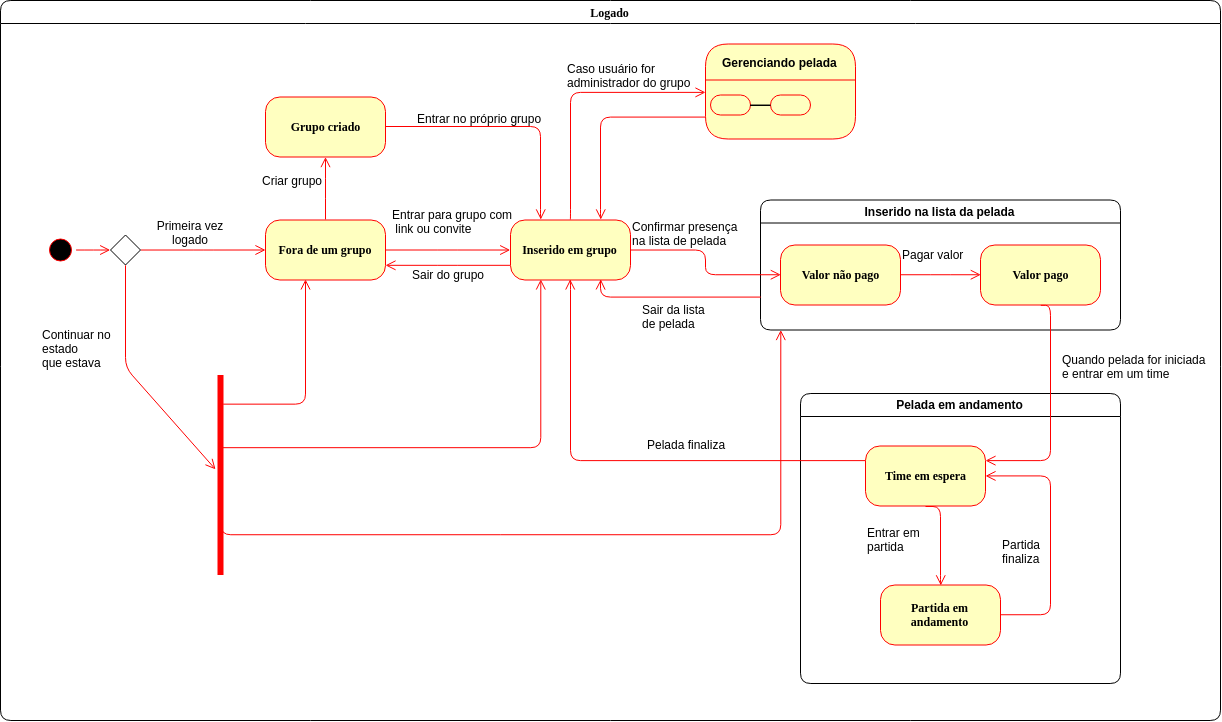

The diagram above was exported from draw.io. Its source (the exported page's mxGraphModel, read from the mxfile embedded in the PNG):
<mxGraphModel dx="1225" dy="544" grid="1" gridSize="10" guides="1" tooltips="1" connect="1" arrows="1" fold="1" page="1" pageScale="1" pageWidth="1100" pageHeight="850" background="#ffffff" math="0" shadow="0">
  <root>
    <mxCell id="0" />
    <mxCell id="1" parent="0" />
    <mxCell id="_LUQMYdFPajJBorO399i-11" value="Logado" style="swimlane;whiteSpace=wrap;html=1;rounded=1;shadow=0;comic=0;labelBackgroundColor=none;strokeColor=#000000;strokeWidth=1;fillColor=#ffffff;fontFamily=Verdana;fontSize=12;fontColor=#000000;align=center;" parent="1" vertex="1">
      <mxGeometry x="70" y="30" width="1220" height="720" as="geometry" />
    </mxCell>
    <mxCell id="9jRoJC_sQNI34zeG44yw-56" value="&lt;span style=&quot;font-family: &amp;#34;helvetica&amp;#34; ; white-space: nowrap&quot;&gt;Pelada em andamento&lt;/span&gt;" style="swimlane;whiteSpace=wrap;html=1;rounded=1;shadow=0;comic=0;labelBackgroundColor=none;strokeColor=#000000;strokeWidth=1;fillColor=#ffffff;fontFamily=Verdana;fontSize=12;fontColor=#000000;align=center;" vertex="1" parent="_LUQMYdFPajJBorO399i-11">
      <mxGeometry x="800" y="393" width="320" height="290" as="geometry">
        <mxRectangle x="480" y="435" width="120" height="23" as="alternateBounds" />
      </mxGeometry>
    </mxCell>
    <mxCell id="9jRoJC_sQNI34zeG44yw-50" value="&lt;b&gt;Time em espera&lt;/b&gt;" style="rounded=1;whiteSpace=wrap;html=1;arcSize=24;fillColor=#ffffc0;strokeColor=#ff0000;shadow=0;comic=0;labelBackgroundColor=none;fontFamily=Verdana;fontSize=12;fontColor=#000000;align=center;" vertex="1" parent="9jRoJC_sQNI34zeG44yw-56">
      <mxGeometry x="65" y="52.5" width="120" height="60" as="geometry" />
    </mxCell>
    <mxCell id="9jRoJC_sQNI34zeG44yw-36" value="&lt;b&gt;Partida em andamento&lt;/b&gt;" style="rounded=1;whiteSpace=wrap;html=1;arcSize=24;fillColor=#ffffc0;strokeColor=#ff0000;shadow=0;comic=0;labelBackgroundColor=none;fontFamily=Verdana;fontSize=12;fontColor=#000000;align=center;" vertex="1" parent="9jRoJC_sQNI34zeG44yw-56">
      <mxGeometry x="80" y="191.5" width="120" height="60" as="geometry" />
    </mxCell>
    <mxCell id="9jRoJC_sQNI34zeG44yw-42" style="edgeStyle=elbowEdgeStyle;html=1;labelBackgroundColor=none;endArrow=open;endSize=8;strokeColor=#ff0000;fontFamily=Verdana;fontSize=12;align=left;exitX=1;exitY=0.5;exitDx=0;exitDy=0;entryX=1;entryY=0.5;entryDx=0;entryDy=0;" edge="1" parent="9jRoJC_sQNI34zeG44yw-56" source="9jRoJC_sQNI34zeG44yw-36" target="9jRoJC_sQNI34zeG44yw-50">
      <mxGeometry relative="1" as="geometry">
        <mxPoint x="-25" y="290.5" as="sourcePoint" />
        <mxPoint x="285" y="345" as="targetPoint" />
        <Array as="points">
          <mxPoint x="250" y="152" />
        </Array>
      </mxGeometry>
    </mxCell>
    <mxCell id="9jRoJC_sQNI34zeG44yw-52" style="edgeStyle=elbowEdgeStyle;html=1;labelBackgroundColor=none;endArrow=open;endSize=8;strokeColor=#ff0000;fontFamily=Verdana;fontSize=12;align=left;exitX=0.5;exitY=1;exitDx=0;exitDy=0;entryX=0.5;entryY=0;entryDx=0;entryDy=0;" edge="1" parent="9jRoJC_sQNI34zeG44yw-56" source="9jRoJC_sQNI34zeG44yw-50" target="9jRoJC_sQNI34zeG44yw-36">
      <mxGeometry relative="1" as="geometry">
        <mxPoint x="154" y="123" as="sourcePoint" />
        <mxPoint x="154" y="195" as="targetPoint" />
        <Array as="points">
          <mxPoint x="140" y="152" />
        </Array>
      </mxGeometry>
    </mxCell>
    <mxCell id="9jRoJC_sQNI34zeG44yw-53" value="Entrar em &lt;br&gt;partida" style="text;html=1;resizable=0;points=[];autosize=1;align=left;verticalAlign=top;spacingTop=-4;" vertex="1" parent="9jRoJC_sQNI34zeG44yw-56">
      <mxGeometry x="65" y="130" width="70" height="30" as="geometry" />
    </mxCell>
    <mxCell id="9jRoJC_sQNI34zeG44yw-55" value="Partida&lt;br&gt;finaliza" style="text;html=1;resizable=0;points=[];autosize=1;align=left;verticalAlign=top;spacingTop=-4;" vertex="1" parent="9jRoJC_sQNI34zeG44yw-56">
      <mxGeometry x="200" y="141.5" width="50" height="30" as="geometry" />
    </mxCell>
    <mxCell id="_LUQMYdFPajJBorO399i-12" style="edgeStyle=elbowEdgeStyle;html=1;labelBackgroundColor=none;endArrow=open;endSize=8;strokeColor=#ff0000;fontFamily=Verdana;fontSize=12;align=left;entryX=0;entryY=0.5;entryDx=0;entryDy=0;" parent="_LUQMYdFPajJBorO399i-11" source="_LUQMYdFPajJBorO399i-13" target="9jRoJC_sQNI34zeG44yw-2" edge="1">
      <mxGeometry relative="1" as="geometry">
        <mxPoint x="530" y="249.5" as="targetPoint" />
      </mxGeometry>
    </mxCell>
    <mxCell id="_LUQMYdFPajJBorO399i-13" value="&lt;b&gt;Fora de um grupo&lt;/b&gt;" style="rounded=1;whiteSpace=wrap;html=1;arcSize=24;fillColor=#ffffc0;strokeColor=#ff0000;shadow=0;comic=0;labelBackgroundColor=none;fontFamily=Verdana;fontSize=12;fontColor=#000000;align=center;" parent="_LUQMYdFPajJBorO399i-11" vertex="1">
      <mxGeometry x="265" y="219.5" width="120" height="60" as="geometry" />
    </mxCell>
    <mxCell id="_LUQMYdFPajJBorO399i-15" style="edgeStyle=elbowEdgeStyle;html=1;labelBackgroundColor=none;endArrow=open;endSize=8;strokeColor=#ff0000;fontFamily=Verdana;fontSize=12;align=left;exitX=1;exitY=0.5;exitDx=0;exitDy=0;" parent="_LUQMYdFPajJBorO399i-11" source="9jRoJC_sQNI34zeG44yw-8" target="_LUQMYdFPajJBorO399i-13" edge="1">
      <mxGeometry relative="1" as="geometry">
        <mxPoint x="240" y="289.5" as="sourcePoint" />
      </mxGeometry>
    </mxCell>
    <mxCell id="_LUQMYdFPajJBorO399i-16" value="" style="ellipse;html=1;shape=startState;fillColor=#000000;strokeColor=#ff0000;rounded=1;shadow=0;comic=0;labelBackgroundColor=none;fontFamily=Verdana;fontSize=12;fontColor=#000000;align=center;direction=south;" parent="_LUQMYdFPajJBorO399i-11" vertex="1">
      <mxGeometry x="45" y="234.5" width="30" height="30" as="geometry" />
    </mxCell>
    <mxCell id="_LUQMYdFPajJBorO399i-27" value="Entrar para grupo com&lt;br&gt;&amp;nbsp;link ou convite" style="text;html=1;resizable=0;points=[];autosize=1;align=left;verticalAlign=top;spacingTop=-4;" parent="_LUQMYdFPajJBorO399i-11" vertex="1">
      <mxGeometry x="390" y="204.5" width="140" height="30" as="geometry" />
    </mxCell>
    <mxCell id="9jRoJC_sQNI34zeG44yw-2" value="&lt;b&gt;Inserido em grupo&lt;/b&gt;" style="rounded=1;whiteSpace=wrap;html=1;arcSize=24;fillColor=#ffffc0;strokeColor=#ff0000;shadow=0;comic=0;labelBackgroundColor=none;fontFamily=Verdana;fontSize=12;fontColor=#000000;align=center;" vertex="1" parent="_LUQMYdFPajJBorO399i-11">
      <mxGeometry x="510" y="219.5" width="120" height="60" as="geometry" />
    </mxCell>
    <mxCell id="9jRoJC_sQNI34zeG44yw-8" value="" style="rhombus;whiteSpace=wrap;html=1;" vertex="1" parent="_LUQMYdFPajJBorO399i-11">
      <mxGeometry x="110" y="234.5" width="30" height="30" as="geometry" />
    </mxCell>
    <mxCell id="9jRoJC_sQNI34zeG44yw-9" style="edgeStyle=elbowEdgeStyle;html=1;labelBackgroundColor=none;endArrow=open;endSize=8;strokeColor=#ff0000;fontFamily=Verdana;fontSize=12;align=left;entryX=0;entryY=0.5;entryDx=0;entryDy=0;exitX=0.5;exitY=0;exitDx=0;exitDy=0;" edge="1" parent="_LUQMYdFPajJBorO399i-11" source="_LUQMYdFPajJBorO399i-16" target="9jRoJC_sQNI34zeG44yw-8">
      <mxGeometry relative="1" as="geometry">
        <mxPoint x="535" y="262.5" as="targetPoint" />
        <mxPoint x="460" y="262" as="sourcePoint" />
      </mxGeometry>
    </mxCell>
    <mxCell id="9jRoJC_sQNI34zeG44yw-10" value="Primeira vez logado" style="text;html=1;strokeColor=none;fillColor=none;align=center;verticalAlign=middle;whiteSpace=wrap;rounded=0;" vertex="1" parent="_LUQMYdFPajJBorO399i-11">
      <mxGeometry x="140" y="222" width="100" height="20" as="geometry" />
    </mxCell>
    <mxCell id="9jRoJC_sQNI34zeG44yw-16" value="&lt;span style=&quot;font-family: &amp;#34;helvetica&amp;#34; ; white-space: nowrap&quot;&gt;Inserido na lista da pelada&lt;/span&gt;" style="swimlane;whiteSpace=wrap;html=1;rounded=1;shadow=0;comic=0;labelBackgroundColor=none;strokeColor=#000000;strokeWidth=1;fillColor=#ffffff;fontFamily=Verdana;fontSize=12;fontColor=#000000;align=center;" vertex="1" parent="_LUQMYdFPajJBorO399i-11">
      <mxGeometry x="760" y="199.5" width="360" height="130" as="geometry">
        <mxRectangle x="480" y="435" width="120" height="23" as="alternateBounds" />
      </mxGeometry>
    </mxCell>
    <mxCell id="9jRoJC_sQNI34zeG44yw-15" value="&lt;b&gt;Valor não pago&lt;/b&gt;" style="rounded=1;whiteSpace=wrap;html=1;arcSize=24;fillColor=#ffffc0;strokeColor=#ff0000;shadow=0;comic=0;labelBackgroundColor=none;fontFamily=Verdana;fontSize=12;fontColor=#000000;align=center;" vertex="1" parent="9jRoJC_sQNI34zeG44yw-16">
      <mxGeometry x="20" y="45" width="120" height="60" as="geometry" />
    </mxCell>
    <mxCell id="9jRoJC_sQNI34zeG44yw-27" value="&lt;b&gt;Valor pago&lt;/b&gt;" style="rounded=1;whiteSpace=wrap;html=1;arcSize=24;fillColor=#ffffc0;strokeColor=#ff0000;shadow=0;comic=0;labelBackgroundColor=none;fontFamily=Verdana;fontSize=12;fontColor=#000000;align=center;" vertex="1" parent="9jRoJC_sQNI34zeG44yw-16">
      <mxGeometry x="220" y="45" width="120" height="60" as="geometry" />
    </mxCell>
    <mxCell id="9jRoJC_sQNI34zeG44yw-28" style="edgeStyle=elbowEdgeStyle;html=1;labelBackgroundColor=none;endArrow=open;endSize=8;strokeColor=#ff0000;fontFamily=Verdana;fontSize=12;align=left;exitX=1;exitY=0.5;exitDx=0;exitDy=0;entryX=0;entryY=0.5;entryDx=0;entryDy=0;" edge="1" parent="9jRoJC_sQNI34zeG44yw-16" source="9jRoJC_sQNI34zeG44yw-15" target="9jRoJC_sQNI34zeG44yw-27">
      <mxGeometry relative="1" as="geometry">
        <mxPoint x="190" y="15.5" as="sourcePoint" />
        <mxPoint x="290" y="15" as="targetPoint" />
      </mxGeometry>
    </mxCell>
    <mxCell id="9jRoJC_sQNI34zeG44yw-29" value="Pagar valor" style="text;html=1;resizable=0;points=[];autosize=1;align=left;verticalAlign=top;spacingTop=-4;" vertex="1" parent="9jRoJC_sQNI34zeG44yw-16">
      <mxGeometry x="140" y="45" width="80" height="20" as="geometry" />
    </mxCell>
    <mxCell id="9jRoJC_sQNI34zeG44yw-30" style="edgeStyle=elbowEdgeStyle;html=1;labelBackgroundColor=none;endArrow=open;endSize=8;strokeColor=#ff0000;fontFamily=Verdana;fontSize=12;align=left;exitX=1;exitY=0.5;exitDx=0;exitDy=0;entryX=0;entryY=0.5;entryDx=0;entryDy=0;" edge="1" parent="_LUQMYdFPajJBorO399i-11" source="9jRoJC_sQNI34zeG44yw-2" target="9jRoJC_sQNI34zeG44yw-15">
      <mxGeometry relative="1" as="geometry">
        <mxPoint x="600" y="370" as="sourcePoint" />
        <mxPoint x="700" y="369.5" as="targetPoint" />
      </mxGeometry>
    </mxCell>
    <mxCell id="9jRoJC_sQNI34zeG44yw-31" style="edgeStyle=elbowEdgeStyle;html=1;labelBackgroundColor=none;endArrow=open;endSize=8;strokeColor=#ff0000;fontFamily=Verdana;fontSize=12;align=left;entryX=0.75;entryY=1;entryDx=0;entryDy=0;exitX=0;exitY=0.75;exitDx=0;exitDy=0;" edge="1" parent="_LUQMYdFPajJBorO399i-11" source="9jRoJC_sQNI34zeG44yw-16" target="9jRoJC_sQNI34zeG44yw-2">
      <mxGeometry relative="1" as="geometry">
        <mxPoint x="690" y="309.5" as="sourcePoint" />
        <mxPoint x="860" y="494.5" as="targetPoint" />
        <Array as="points">
          <mxPoint x="600" y="299.5" />
          <mxPoint x="610" y="309.5" />
          <mxPoint x="680" y="349.5" />
        </Array>
      </mxGeometry>
    </mxCell>
    <mxCell id="9jRoJC_sQNI34zeG44yw-32" value="Sair da lista &lt;br&gt;de pelada" style="text;html=1;resizable=0;points=[];autosize=1;align=left;verticalAlign=top;spacingTop=-4;" vertex="1" parent="_LUQMYdFPajJBorO399i-11">
      <mxGeometry x="640" y="299.5" width="80" height="30" as="geometry" />
    </mxCell>
    <mxCell id="9jRoJC_sQNI34zeG44yw-33" style="edgeStyle=elbowEdgeStyle;html=1;labelBackgroundColor=none;endArrow=open;endSize=8;strokeColor=#ff0000;fontFamily=Verdana;fontSize=12;align=left;exitX=0;exitY=0.75;exitDx=0;exitDy=0;entryX=1;entryY=0.75;entryDx=0;entryDy=0;" edge="1" parent="_LUQMYdFPajJBorO399i-11" source="9jRoJC_sQNI34zeG44yw-2" target="_LUQMYdFPajJBorO399i-13">
      <mxGeometry relative="1" as="geometry">
        <mxPoint x="760" y="495" as="sourcePoint" />
        <mxPoint x="860" y="494.5" as="targetPoint" />
      </mxGeometry>
    </mxCell>
    <mxCell id="9jRoJC_sQNI34zeG44yw-34" value="Sair do grupo" style="text;html=1;resizable=0;points=[];autosize=1;align=left;verticalAlign=top;spacingTop=-4;" vertex="1" parent="_LUQMYdFPajJBorO399i-11">
      <mxGeometry x="410" y="264.5" width="90" height="20" as="geometry" />
    </mxCell>
    <mxCell id="9jRoJC_sQNI34zeG44yw-37" style="edgeStyle=elbowEdgeStyle;html=1;labelBackgroundColor=none;endArrow=open;endSize=8;strokeColor=#ff0000;fontFamily=Verdana;fontSize=12;align=left;exitX=0.5;exitY=1;exitDx=0;exitDy=0;entryX=1;entryY=0.25;entryDx=0;entryDy=0;" edge="1" parent="_LUQMYdFPajJBorO399i-11" source="9jRoJC_sQNI34zeG44yw-27" target="9jRoJC_sQNI34zeG44yw-50">
      <mxGeometry relative="1" as="geometry">
        <mxPoint x="900" y="390" as="sourcePoint" />
        <mxPoint x="1040" y="384.5" as="targetPoint" />
        <Array as="points">
          <mxPoint x="1050" y="364.5" />
        </Array>
      </mxGeometry>
    </mxCell>
    <mxCell id="9jRoJC_sQNI34zeG44yw-38" style="edgeStyle=elbowEdgeStyle;html=1;labelBackgroundColor=none;endArrow=open;endSize=8;strokeColor=#ff0000;fontFamily=Verdana;fontSize=12;align=left;exitX=0;exitY=0.25;exitDx=0;exitDy=0;entryX=0.5;entryY=1;entryDx=0;entryDy=0;" edge="1" parent="_LUQMYdFPajJBorO399i-11" source="9jRoJC_sQNI34zeG44yw-50" target="9jRoJC_sQNI34zeG44yw-2">
      <mxGeometry relative="1" as="geometry">
        <mxPoint x="760" y="495" as="sourcePoint" />
        <mxPoint x="860" y="494.5" as="targetPoint" />
        <Array as="points">
          <mxPoint x="570" y="389.5" />
        </Array>
      </mxGeometry>
    </mxCell>
    <mxCell id="9jRoJC_sQNI34zeG44yw-45" value="" style="shape=line;html=1;strokeWidth=6;strokeColor=#ff0000;rotation=-90;" vertex="1" parent="_LUQMYdFPajJBorO399i-11">
      <mxGeometry x="120" y="469.5" width="200" height="10" as="geometry" />
    </mxCell>
    <mxCell id="9jRoJC_sQNI34zeG44yw-46" value="" style="edgeStyle=orthogonalEdgeStyle;html=1;verticalAlign=bottom;endArrow=open;endSize=8;strokeColor=#ff0000;exitX=0.855;exitY=0.8;exitDx=0;exitDy=0;exitPerimeter=0;entryX=0.333;entryY=0.983;entryDx=0;entryDy=0;entryPerimeter=0;" edge="1" source="9jRoJC_sQNI34zeG44yw-45" parent="_LUQMYdFPajJBorO399i-11" target="_LUQMYdFPajJBorO399i-13">
      <mxGeometry relative="1" as="geometry">
        <mxPoint x="380" y="489.5" as="targetPoint" />
      </mxGeometry>
    </mxCell>
    <mxCell id="9jRoJC_sQNI34zeG44yw-44" style="edgeStyle=elbowEdgeStyle;html=1;labelBackgroundColor=none;endArrow=open;endSize=8;strokeColor=#ff0000;fontFamily=Verdana;fontSize=12;align=left;exitX=0.5;exitY=1;exitDx=0;exitDy=0;" edge="1" parent="_LUQMYdFPajJBorO399i-11" source="9jRoJC_sQNI34zeG44yw-8" target="9jRoJC_sQNI34zeG44yw-45">
      <mxGeometry relative="1" as="geometry">
        <mxPoint x="130" y="399.5" as="sourcePoint" />
        <mxPoint x="180" y="459.5" as="targetPoint" />
        <Array as="points" />
      </mxGeometry>
    </mxCell>
    <mxCell id="9jRoJC_sQNI34zeG44yw-47" value="Continuar no &lt;br&gt;estado&lt;br&gt;que estava" style="text;html=1;resizable=0;points=[];autosize=1;align=left;verticalAlign=top;spacingTop=-4;" vertex="1" parent="_LUQMYdFPajJBorO399i-11">
      <mxGeometry x="40" y="324.5" width="80" height="40" as="geometry" />
    </mxCell>
    <mxCell id="9jRoJC_sQNI34zeG44yw-48" value="" style="edgeStyle=orthogonalEdgeStyle;html=1;verticalAlign=bottom;endArrow=open;endSize=8;strokeColor=#ff0000;exitX=0.635;exitY=0.7;exitDx=0;exitDy=0;exitPerimeter=0;entryX=0.25;entryY=1;entryDx=0;entryDy=0;" edge="1" parent="_LUQMYdFPajJBorO399i-11" source="9jRoJC_sQNI34zeG44yw-45" target="9jRoJC_sQNI34zeG44yw-2">
      <mxGeometry relative="1" as="geometry">
        <mxPoint x="315" y="288.5" as="targetPoint" />
        <mxPoint x="233" y="413.5" as="sourcePoint" />
      </mxGeometry>
    </mxCell>
    <mxCell id="9jRoJC_sQNI34zeG44yw-49" value="" style="edgeStyle=orthogonalEdgeStyle;html=1;verticalAlign=bottom;endArrow=open;endSize=8;strokeColor=#ff0000;" edge="1" parent="_LUQMYdFPajJBorO399i-11">
      <mxGeometry relative="1" as="geometry">
        <mxPoint x="780" y="329.5" as="targetPoint" />
        <mxPoint x="220" y="484.5" as="sourcePoint" />
        <Array as="points">
          <mxPoint x="220" y="534.5" />
          <mxPoint x="780" y="534.5" />
        </Array>
      </mxGeometry>
    </mxCell>
    <mxCell id="9jRoJC_sQNI34zeG44yw-51" value="Quando pelada for iniciada&amp;nbsp;&lt;br&gt;e&amp;nbsp;entrar em&amp;nbsp;um time" style="text;html=1;resizable=0;points=[];autosize=1;align=left;verticalAlign=top;spacingTop=-4;" vertex="1" parent="_LUQMYdFPajJBorO399i-11">
      <mxGeometry x="1060" y="349.5" width="160" height="30" as="geometry" />
    </mxCell>
    <mxCell id="9jRoJC_sQNI34zeG44yw-39" value="Pelada finaliza" style="text;html=1;resizable=0;points=[];autosize=1;align=left;verticalAlign=top;spacingTop=-4;" vertex="1" parent="_LUQMYdFPajJBorO399i-11">
      <mxGeometry x="645" y="435.5" width="90" height="20" as="geometry" />
    </mxCell>
    <mxCell id="9jRoJC_sQNI34zeG44yw-61" value="&lt;b&gt;Grupo criado&lt;/b&gt;" style="rounded=1;whiteSpace=wrap;html=1;arcSize=24;fillColor=#ffffc0;strokeColor=#ff0000;shadow=0;comic=0;labelBackgroundColor=none;fontFamily=Verdana;fontSize=12;fontColor=#000000;align=center;" vertex="1" parent="_LUQMYdFPajJBorO399i-11">
      <mxGeometry x="265" y="96.5" width="120" height="60" as="geometry" />
    </mxCell>
    <mxCell id="9jRoJC_sQNI34zeG44yw-62" style="edgeStyle=elbowEdgeStyle;html=1;labelBackgroundColor=none;endArrow=open;endSize=8;strokeColor=#ff0000;fontFamily=Verdana;fontSize=12;align=left;exitX=0.5;exitY=0;exitDx=0;exitDy=0;entryX=0.5;entryY=1;entryDx=0;entryDy=0;" edge="1" parent="_LUQMYdFPajJBorO399i-11" source="_LUQMYdFPajJBorO399i-13" target="9jRoJC_sQNI34zeG44yw-61">
      <mxGeometry relative="1" as="geometry">
        <mxPoint x="149.70588235294122" y="258.97058823529414" as="sourcePoint" />
        <mxPoint x="275" y="259.5" as="targetPoint" />
      </mxGeometry>
    </mxCell>
    <mxCell id="9jRoJC_sQNI34zeG44yw-66" style="edgeStyle=elbowEdgeStyle;html=1;labelBackgroundColor=none;endArrow=open;endSize=8;strokeColor=#ff0000;fontFamily=Verdana;fontSize=12;align=left;exitX=1;exitY=0.5;exitDx=0;exitDy=0;entryX=0.25;entryY=0;entryDx=0;entryDy=0;" edge="1" parent="_LUQMYdFPajJBorO399i-11" source="9jRoJC_sQNI34zeG44yw-61" target="9jRoJC_sQNI34zeG44yw-2">
      <mxGeometry relative="1" as="geometry">
        <mxPoint x="169.70588235294122" y="278.97058823529414" as="sourcePoint" />
        <mxPoint x="295" y="279.5" as="targetPoint" />
        <Array as="points">
          <mxPoint x="540" y="176.5" />
        </Array>
      </mxGeometry>
    </mxCell>
    <mxCell id="9jRoJC_sQNI34zeG44yw-68" value="Gerenciando pelada" style="swimlane;html=1;fontStyle=1;align=center;verticalAlign=middle;childLayout=stackLayout;horizontal=1;startSize=36;horizontalStack=0;resizeParent=0;resizeLast=1;container=0;fontColor=#000000;collapsible=0;rounded=1;arcSize=21;strokeColor=#ff0000;fillColor=#ffffc0;swimlaneFillColor=#ffffc0;" vertex="1" parent="_LUQMYdFPajJBorO399i-11">
      <mxGeometry x="705" y="43.5" width="150" height="95" as="geometry" />
    </mxCell>
    <mxCell id="9jRoJC_sQNI34zeG44yw-69" value="" style="group" vertex="1" connectable="0" parent="9jRoJC_sQNI34zeG44yw-68">
      <mxGeometry y="36" width="150" height="59" as="geometry" />
    </mxCell>
    <mxCell id="9jRoJC_sQNI34zeG44yw-70" value="" style="html=1;strokeColor=none;fillColor=none;" vertex="1" parent="9jRoJC_sQNI34zeG44yw-69">
      <mxGeometry width="110" height="50" as="geometry" />
    </mxCell>
    <mxCell id="9jRoJC_sQNI34zeG44yw-71" value="" style="group" vertex="1" connectable="0" parent="9jRoJC_sQNI34zeG44yw-69">
      <mxGeometry x="5" y="15" width="100" height="20" as="geometry" />
    </mxCell>
    <mxCell id="9jRoJC_sQNI34zeG44yw-72" value="" style="rounded=1;whiteSpace=wrap;html=1;arcSize=50;fillColor=#ffffc0;strokeColor=#ff0000;shadow=0;comic=0;labelBackgroundColor=none;fontFamily=Verdana;fontSize=12;fontColor=#000000;align=center;" vertex="1" parent="9jRoJC_sQNI34zeG44yw-71">
      <mxGeometry width="40" height="20" as="geometry" />
    </mxCell>
    <mxCell id="9jRoJC_sQNI34zeG44yw-73" value="" style="rounded=1;whiteSpace=wrap;html=1;arcSize=50;fillColor=#ffffc0;strokeColor=#ff0000;shadow=0;comic=0;labelBackgroundColor=none;fontFamily=Verdana;fontSize=12;fontColor=#000000;align=center;" vertex="1" parent="9jRoJC_sQNI34zeG44yw-71">
      <mxGeometry x="60" width="40" height="20" as="geometry" />
    </mxCell>
    <mxCell id="9jRoJC_sQNI34zeG44yw-74" value="" style="edgeStyle=orthogonalEdgeStyle;rounded=0;orthogonalLoop=1;jettySize=auto;html=1;endArrow=none;endFill=0;" edge="1" parent="9jRoJC_sQNI34zeG44yw-71" source="9jRoJC_sQNI34zeG44yw-72" target="9jRoJC_sQNI34zeG44yw-73">
      <mxGeometry relative="1" as="geometry" />
    </mxCell>
    <mxCell id="9jRoJC_sQNI34zeG44yw-76" style="edgeStyle=elbowEdgeStyle;html=1;labelBackgroundColor=none;endArrow=open;endSize=8;strokeColor=#ff0000;fontFamily=Verdana;fontSize=12;align=left;exitX=0;exitY=0.75;exitDx=0;exitDy=0;entryX=0.75;entryY=0;entryDx=0;entryDy=0;" edge="1" parent="_LUQMYdFPajJBorO399i-11" source="9jRoJC_sQNI34zeG44yw-70" target="9jRoJC_sQNI34zeG44yw-2">
      <mxGeometry relative="1" as="geometry">
        <mxPoint x="580" y="166.5" as="sourcePoint" />
        <mxPoint x="593" y="216.5" as="targetPoint" />
        <Array as="points">
          <mxPoint x="600" y="196.5" />
        </Array>
      </mxGeometry>
    </mxCell>
    <mxCell id="9jRoJC_sQNI34zeG44yw-75" style="edgeStyle=elbowEdgeStyle;html=1;labelBackgroundColor=none;endArrow=open;endSize=8;strokeColor=#ff0000;fontFamily=Verdana;fontSize=12;align=left;exitX=0.5;exitY=0;exitDx=0;exitDy=0;entryX=0;entryY=0.25;entryDx=0;entryDy=0;" edge="1" parent="_LUQMYdFPajJBorO399i-11" source="9jRoJC_sQNI34zeG44yw-2" target="9jRoJC_sQNI34zeG44yw-70">
      <mxGeometry relative="1" as="geometry">
        <mxPoint x="335.5882352941178" y="229.55882352941182" as="sourcePoint" />
        <mxPoint x="570" y="116.5" as="targetPoint" />
        <Array as="points">
          <mxPoint x="570" y="166.5" />
        </Array>
      </mxGeometry>
    </mxCell>
    <mxCell id="9jRoJC_sQNI34zeG44yw-35" value="Confirmar presença&lt;br&gt;na lista de pelada" style="text;html=1;resizable=0;points=[];autosize=1;align=left;verticalAlign=top;spacingTop=-4;" vertex="1" parent="1">
      <mxGeometry x="700" y="247" width="120" height="30" as="geometry" />
    </mxCell>
    <mxCell id="9jRoJC_sQNI34zeG44yw-65" value="Criar grupo" style="text;html=1;resizable=0;points=[];autosize=1;align=left;verticalAlign=top;spacingTop=-4;" vertex="1" parent="1">
      <mxGeometry x="330" y="201.5" width="80" height="20" as="geometry" />
    </mxCell>
    <mxCell id="9jRoJC_sQNI34zeG44yw-67" value="Entrar no próprio grupo" style="text;html=1;resizable=0;points=[];autosize=1;align=left;verticalAlign=top;spacingTop=-4;" vertex="1" parent="1">
      <mxGeometry x="485" y="138.5" width="140" height="20" as="geometry" />
    </mxCell>
    <mxCell id="9jRoJC_sQNI34zeG44yw-77" value="Caso usuário for &lt;br&gt;administrador do grupo" style="text;html=1;resizable=0;points=[];autosize=1;align=left;verticalAlign=top;spacingTop=-4;" vertex="1" parent="1">
      <mxGeometry x="635" y="88.5" width="140" height="30" as="geometry" />
    </mxCell>
  </root>
</mxGraphModel>